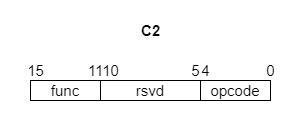

The diagram above was exported from draw.io. Its source (the exported page's mxGraphModel, read from the mxfile embedded in the PNG):
<mxGraphModel dx="685" dy="1139" grid="1" gridSize="10" guides="1" tooltips="1" connect="1" arrows="1" fold="1" page="1" pageScale="1" pageWidth="1600" pageHeight="900" math="0" shadow="0">
  <root>
    <mxCell id="0" />
    <mxCell id="1" parent="0" />
    <mxCell id="2" value="" style="rounded=0;whiteSpace=wrap;html=1;strokeColor=#FFFFFF;" parent="1" vertex="1">
      <mxGeometry x="130" y="440" width="300" height="130" as="geometry" />
    </mxCell>
    <mxCell id="3" value="&lt;b&gt;C2&lt;/b&gt;" style="text;html=1;align=center;verticalAlign=middle;resizable=0;points=[];autosize=1;strokeColor=none;fillColor=none;fontSize=15;" parent="1" vertex="1">
      <mxGeometry x="260" y="455" width="40" height="30" as="geometry" />
    </mxCell>
    <mxCell id="4" value="&lt;font style=&quot;font-size: 15px&quot;&gt;opcode&lt;/font&gt;" style="rounded=0;whiteSpace=wrap;html=1;fontStyle=0;strokeColor=default;" parent="1" vertex="1">
      <mxGeometry x="330" y="520" width="70" height="20" as="geometry" />
    </mxCell>
    <mxCell id="5" value="0" style="text;html=1;align=center;verticalAlign=middle;resizable=0;points=[];autosize=1;strokeColor=none;fillColor=none;fontSize=15;" parent="1" vertex="1">
      <mxGeometry x="390" y="500" width="20" height="20" as="geometry" />
    </mxCell>
    <mxCell id="6" value="4" style="text;html=1;align=center;verticalAlign=middle;resizable=0;points=[];autosize=1;strokeColor=none;fillColor=none;fontSize=15;" parent="1" vertex="1">
      <mxGeometry x="320" y="495" width="30" height="30" as="geometry" />
    </mxCell>
    <mxCell id="11" value="11" style="text;html=1;align=center;verticalAlign=middle;resizable=0;points=[];autosize=1;strokeColor=none;fillColor=none;fontSize=15;" parent="1" vertex="1">
      <mxGeometry x="210" y="500" width="30" height="20" as="geometry" />
    </mxCell>
    <mxCell id="12" value="15" style="text;html=1;align=center;verticalAlign=middle;resizable=0;points=[];autosize=1;strokeColor=none;fillColor=none;fontSize=15;" parent="1" vertex="1">
      <mxGeometry x="150" y="500" width="30" height="20" as="geometry" />
    </mxCell>
    <mxCell id="15" value="&lt;span style=&quot;font-size: 15px;&quot;&gt;rsvd&lt;/span&gt;" style="rounded=0;whiteSpace=wrap;html=1;" parent="1" vertex="1">
      <mxGeometry x="230" y="520" width="100" height="20" as="geometry" />
    </mxCell>
    <mxCell id="16" value="&lt;span style=&quot;font-size: 15px;&quot;&gt;func&lt;/span&gt;" style="rounded=0;whiteSpace=wrap;html=1;fontStyle=0" parent="1" vertex="1">
      <mxGeometry x="160" y="520" width="70" height="20" as="geometry" />
    </mxCell>
    <mxCell id="18" value="10" style="text;html=1;align=center;verticalAlign=middle;resizable=0;points=[];autosize=1;strokeColor=none;fillColor=none;fontSize=15;" parent="1" vertex="1">
      <mxGeometry x="220" y="495" width="40" height="30" as="geometry" />
    </mxCell>
    <mxCell id="19" value="5" style="text;html=1;align=center;verticalAlign=middle;resizable=0;points=[];autosize=1;strokeColor=none;fillColor=none;fontSize=15;" parent="1" vertex="1">
      <mxGeometry x="310" y="495" width="30" height="30" as="geometry" />
    </mxCell>
  </root>
</mxGraphModel>